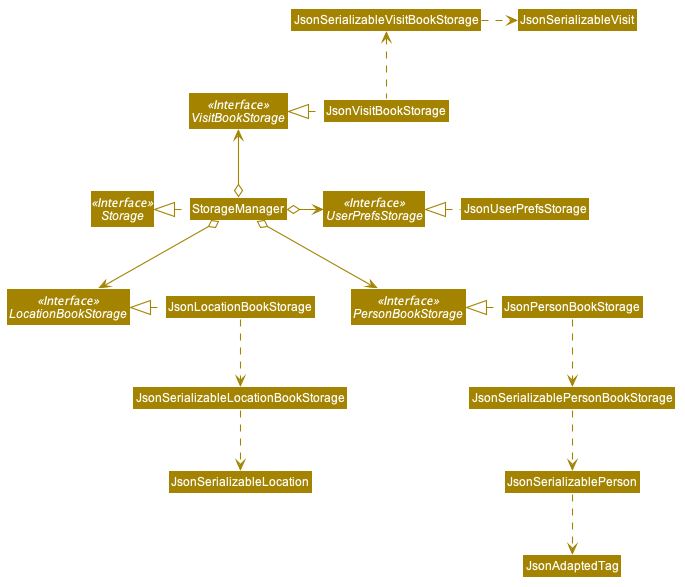

The diagram above was rendered by PlantUML. Its source (embedded in the PNG):
@startuml








skinparam BackgroundColor #FFFFFFF

skinparam Shadowing false

skinparam Class {
    FontColor #FFFFFF
    BorderThickness 1
    BorderColor #FFFFFF
    StereotypeFontColor #FFFFFF
    FontName Arial
}

skinparam Actor {
    BorderColor #000000
    Color #000000
    FontName Arial
}

skinparam Sequence {
    MessageAlign center
    BoxFontSize 15
    BoxPadding 0
    BoxFontColor #FFFFFF
    FontName Arial
}

skinparam Participant {
    FontColor #FFFFFFF
    Padding 20
}

skinparam MinClassWidth 50
skinparam ParticipantPadding 10
skinparam Shadowing false
skinparam DefaultTextAlignment center
skinparam packageStyle Rectangle

hide footbox
hide members
hide circle
skinparam arrowThickness 1.1
skinparam arrowColor #A38300
skinparam classBackgroundColor #A38300

Interface Storage <<Interface>>
Interface UserPrefsStorage <<Interface>>
Interface PersonBookStorage <<Interface>>
Interface LocationBookStorage <<Interface>>
Interface VisitBookStorage <<Interface>>

Class StorageManager
Class JsonUserPrefsStorage
Class JsonPersonBookStorage
Class JsonLocationBookStorage
Class JsonVisitBookStorage

StorageManager .left.|> Storage
StorageManager o-right-> UserPrefsStorage
StorageManager o-down-> PersonBookStorage
StorageManager o--> LocationBookStorage
StorageManager o-up-> VisitBookStorage

JsonUserPrefsStorage .left.|> UserPrefsStorage
JsonPersonBookStorage .left.|> PersonBookStorage
JsonPersonBookStorage .down.> JsonSerializablePersonBookStorage
JsonSerializablePersonBookStorage .down.> JsonSerializablePerson
JsonSerializablePerson .down.> JsonAdaptedTag

JsonLocationBookStorage .left.|> LocationBookStorage
JsonLocationBookStorage .down.> JsonSerializableLocationBookStorage
JsonSerializableLocationBookStorage .down.> JsonSerializableLocation

JsonVisitBookStorage .left.|> VisitBookStorage
JsonVisitBookStorage .up.> JsonSerializableVisitBookStorage
JsonSerializableVisitBookStorage .right.> JsonSerializableVisit

@enduml